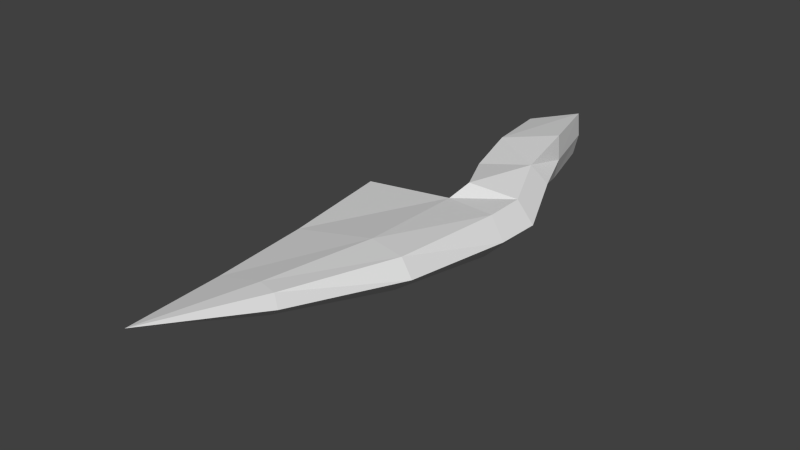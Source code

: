 # Source: zephyrblade.blend  (saved by Blender 2.79.0; exported with 4.5.12 LTS)
import bpy
from mathutils import Matrix  # noqa: F401  (used for matrix-valued properties, if any)

bpy.ops.wm.read_factory_settings(use_empty=True)
scene = bpy.context.scene
scene.name = 'Scene'

# ---- collections
col_collection_1 = bpy.data.collections.new('Collection 1'); scene.collection.children.link(col_collection_1)

# ---- materials (node trees are filled in below, after node groups)
mat_zephyr = bpy.data.materials.new('zephyr')
mat_zephyr.alpha_threshold = 0.0
mat_zephyr.use_transparent_shadow = False
mat_zephyr.roughness = 0.5

# ---- material node trees

# ---- world
world_world = bpy.data.worlds.new('World'); scene.world = world_world
world_world.color = (0.05088, 0.05088, 0.05088)
world_world.use_sun_shadow = False
world_world.sun_shadow_jitter_overblur = 0.0
world_world.cycles.sampling_method = 'NONE'
world_world.cycles.sample_map_resolution = 256

# ---- meshes
me_base = bpy.data.meshes.new('Base')
me_base.from_pydata([(0.07412, -0.01868, -0.04249), (-0.02263, 0.007554, -0.04964), (-0.06567, -0.1327, -0.04427), (0.04709, -0.1606, -0.03202), (0.07198, -0.01431, 0.009343), (-0.02467, 0.01439, 0.03647), (-0.07109, -0.1337, 0.04772), (0.03979, -0.1634, 0.02344), (-0.09118, -0.2501, -0.05142), (0.007187, -0.2763, -0.04753), (-0.0878, -0.2525, 0.03142), (0.01079, -0.2788, 0.01485), (-0.1314, -0.3709, -0.0574), (-0.04173, -0.3896, -0.05324), (-0.1371, -0.367, 0.01882), (-0.0446, -0.3853, 0.03018), (-0.1407, -0.4667, -0.05174), (-0.03073, -0.4495, -0.04406), (-0.1432, -0.4537, 0.02349), (-0.03444, -0.4296, 0.01282), (0.002192, -1.105, 0.05536), (0.1469, -0.434, -0.006805), (0.04388, -0.9003, 0.03149), (-0.08506, -0.9079, 0.05532), (-0.08141, -0.9186, 0.02106), (-0.04399, -0.8958, 0.05307), (-0.042, -0.9069, 0.01932), (0.08862, -0.6839, 0.01167), (-0.1424, -0.6913, 0.04267), (-0.1372, -0.7051, -0.01289), (-0.06857, -0.6762, 0.04345), (-0.06549, -0.6963, -0.0142), (0.08755, -0.0201, -0.01107), (-0.02981, 0.0125, -0.008923), (-0.07847, -0.1399, 0.0009237), (0.05603, -0.1705, -0.0004385), (-0.121, -0.2454, -9.783e-05), (0.01681, -0.2848, -0.01195), (-0.1765, -0.3746, -0.01633), (-0.03226, -0.4008, -0.006951), (-0.1811, -0.4713, -0.009227), (-0.03258, -0.4395, -0.01562), (-0.1114, -0.9271, 0.04535), (-0.1773, -0.7091, 0.02166)], [], [(3, 2, 1, 0), (41, 17, 13, 39), (10, 11, 7, 6), (36, 38, 14, 10), (14, 18, 19, 15), (10, 14, 15, 11), (3, 9, 8, 2), (35, 32, 4, 7), (39, 13, 9, 37), (7, 4, 5, 6), (32, 0, 1, 33), (13, 12, 8, 9), (34, 36, 10, 6), (35, 37, 9, 3), (17, 16, 12, 13), (33, 1, 2, 34), (19, 21, 17, 41), (20, 22, 25), (17, 21, 27, 31), (17, 31, 29, 16), (18, 28, 30, 19), (40, 43, 28, 18), (40, 18, 14, 38), (26, 20, 24), (23, 20, 25), (22, 27, 30, 25), (23, 42, 20), (22, 20, 26), (28, 23, 25, 30), (43, 42, 23, 28), (27, 22, 26, 31), (27, 21, 19, 30), (31, 26, 24, 29), (29, 24, 42, 43), (16, 40, 38, 12), (16, 29, 43, 40), (5, 33, 34, 6), (7, 11, 37, 35), (2, 8, 36, 34), (4, 32, 33, 5), (15, 39, 37, 11), (3, 0, 32, 35), (8, 12, 38, 36), (19, 41, 39, 15), (20, 42, 24)])
_uv = me_base.uv_layers.new(name='UVMap')
_uv.uv.foreach_set('vector', [0.8366, 0.4804, 0.8718, 0.5234, 0.895, 0.4816, 0.8761, 0.4577, 0.7457, 0.4983, 0.742, 0.5081, 0.7641, 0.5131, 0.7593, 0.4956, 0.8156, 0.3302, 0.8191, 0.3766, 0.8449, 0.3923, 0.8802, 0.3572, 0.8147, 0.3106, 0.767, 0.3083, 0.7719, 0.3266, 0.8156, 0.3302, 0.7719, 0.3266, 0.7385, 0.3283, 0.7527, 0.3759, 0.7721, 0.364, 0.8156, 0.3302, 0.7719, 0.3266, 0.7721, 0.364, 0.8191, 0.3766, 0.8366, 0.4804, 0.8113, 0.499, 0.8065, 0.5425, 0.8718, 0.5234, 0.8355, 0.4037, 0.8787, 0.434, 0.882, 0.4213, 0.8449, 0.3923, 0.7593, 0.4956, 0.7641, 0.5131, 0.8113, 0.499, 0.8039, 0.4834, 0.8449, 0.3923, 0.882, 0.4213, 0.8993, 0.396, 0.8802, 0.3572, 0.8742, 0.4395, 0.8761, 0.4577, 0.895, 0.4816, 0.919, 0.4791, 0.7641, 0.5131, 0.765, 0.5466, 0.8065, 0.5425, 0.8113, 0.499, 0.8904, 0.3385, 0.8147, 0.3106, 0.8156, 0.3302, 0.8802, 0.3572, 0.8245, 0.468, 0.8039, 0.4834, 0.8113, 0.499, 0.8366, 0.4804, 0.742, 0.5081, 0.7327, 0.5448, 0.765, 0.5466, 0.7641, 0.5131, 0.919, 0.4791, 0.895, 0.4816, 0.8718, 0.5234, 0.8823, 0.544, 0.7527, 0.3759, 0.7062, 0.434, 0.7619, 0.3996, 0.7581, 0.389, 0.5194, 0.3332, 0.5797, 0.3606, 0.5868, 0.3332, 0.742, 0.5081, 0.7507, 0.4471, 0.6645, 0.4602, 0.6575, 0.5126, 0.742, 0.5081, 0.6575, 0.5126, 0.6525, 0.5365, 0.7327, 0.5448, 0.7385, 0.3283, 0.6567, 0.3166, 0.6568, 0.3413, 0.7527, 0.3759, 0.7333, 0.3098, 0.6536, 0.3025, 0.6567, 0.3166, 0.7385, 0.3283, 0.7333, 0.3098, 0.7385, 0.3283, 0.7719, 0.3266, 0.767, 0.3083, 0.5864, 0.4996, 0.5194, 0.4806, 0.5816, 0.5126, 0.5858, 0.3197, 0.5194, 0.3332, 0.5868, 0.3332, 0.5797, 0.3606, 0.6424, 0.3883, 0.6568, 0.3413, 0.5868, 0.3332, 0.5858, 0.3197, 0.5817, 0.3098, 0.5194, 0.3332, 0.59, 0.4704, 0.5194, 0.4806, 0.5864, 0.4996, 0.6567, 0.3166, 0.5858, 0.3197, 0.5868, 0.3332, 0.6568, 0.3413, 0.6536, 0.3025, 0.5817, 0.3098, 0.5858, 0.3197, 0.6567, 0.3166, 0.6645, 0.4602, 0.59, 0.4704, 0.5864, 0.4996, 0.6575, 0.5126, 0.6424, 0.3883, 0.7062, 0.434, 0.7527, 0.3759, 0.6568, 0.3413, 0.6575, 0.5126, 0.5864, 0.4996, 0.5816, 0.5126, 0.6525, 0.5365, 0.6525, 0.5365, 0.5816, 0.5126, 0.5758, 0.5246, 0.6474, 0.5537, 0.7327, 0.5448, 0.7274, 0.5638, 0.7599, 0.5667, 0.765, 0.5466, 0.7327, 0.5448, 0.6525, 0.5365, 0.6474, 0.5537, 0.7274, 0.5638, 0.8993, 0.396, 0.9236, 0.3992, 0.8904, 0.3385, 0.8802, 0.3572, 0.8449, 0.3923, 0.8191, 0.3766, 0.8141, 0.3887, 0.8355, 0.4037, 0.8718, 0.5234, 0.8065, 0.5425, 0.8063, 0.5667, 0.8823, 0.544, 0.882, 0.4213, 0.8787, 0.434, 0.9236, 0.3992, 0.8993, 0.396, 0.7721, 0.364, 0.7685, 0.3791, 0.8141, 0.3887, 0.8191, 0.3766, 0.8366, 0.4804, 0.8761, 0.4577, 0.8742, 0.4395, 0.8245, 0.468, 0.8065, 0.5425, 0.765, 0.5466, 0.7599, 0.5667, 0.8063, 0.5667, 0.7527, 0.3759, 0.7581, 0.389, 0.7685, 0.3791, 0.7721, 0.364, 0.5194, 0.4806, 0.5758, 0.5246, 0.5816, 0.5126])
me_base.materials.append(mat_zephyr)
me_base.use_remesh_preserve_volume = False
me_base.use_remesh_preserve_attributes = False
me_base.use_mirror_vertex_groups = False
me_base.update()

# ---- objects
ob_base = bpy.data.objects.new('Base', me_base)

# ---- transforms, parenting, visibility, modifiers, constraints
ob_base.location = (0.0, 0.0, 2.235e-08)
ob_base.scale = (-1.4, 1.4, 1.4)
ob_base.lineart.crease_threshold = 0.0

# ---- collection membership
col_collection_1.objects.link(ob_base)

# ---- scene / render settings (as saved in the file)
scene.frame_start = 1; scene.frame_end = 250; scene.frame_set(1)
scene.render.engine = 'BLENDER_EEVEE_NEXT'
scene.render.image_settings.color_mode = 'RGB'
scene.render.image_settings.compression = 90
scene.render.resolution_percentage = 50
scene.render.dither_intensity = 0.0
scene.render.bake_margin = 2
scene.render.bake_bias = 0.0
scene.cycles.use_denoising = False
scene.cycles.samples = 10
scene.cycles.sampling_pattern = 'TABULATED_SOBOL'
scene.cycles.light_sampling_threshold = 0.0
scene.cycles.use_adaptive_sampling = False
scene.cycles.use_light_tree = False
scene.cycles.blur_glossy = 0.0
scene.cycles.volume_bounces = 1
scene.cycles.pixel_filter_type = 'GAUSSIAN'
scene.cycles.sample_clamp_indirect = 0.0
scene.view_settings.view_transform = 'Standard'
bpy.context.view_layer.update()

# ---- added for rendering (the .blend has no active camera and no usable light): camera, sun
cam_auto = bpy.data.cameras.new('AutoCamera')
cam_auto.lens = 50.0
cam_auto.sensor_width = 36.0
cam_auto.clip_end = 1000.0
ob_auto_camera = bpy.data.objects.new('AutoCamera', cam_auto)
scene.collection.objects.link(ob_auto_camera)
ob_auto_camera.location = (1.54183, -2.58478, 1.21285)
ob_auto_camera.rotation_euler = (1.09748, -7.21219e-08, 0.694738)
scene.camera = ob_auto_camera
light_auto_sun = bpy.data.lights.new('AutoSun', 'SUN')
light_auto_sun.energy = 3.0
light_auto_sun.angle = 0.0523599
ob_auto_sun = bpy.data.objects.new('AutoSun', light_auto_sun)
scene.collection.objects.link(ob_auto_sun)
ob_auto_sun.rotation_euler = (0.872665, 0.174533, 0.523599)
bpy.context.view_layer.update()
